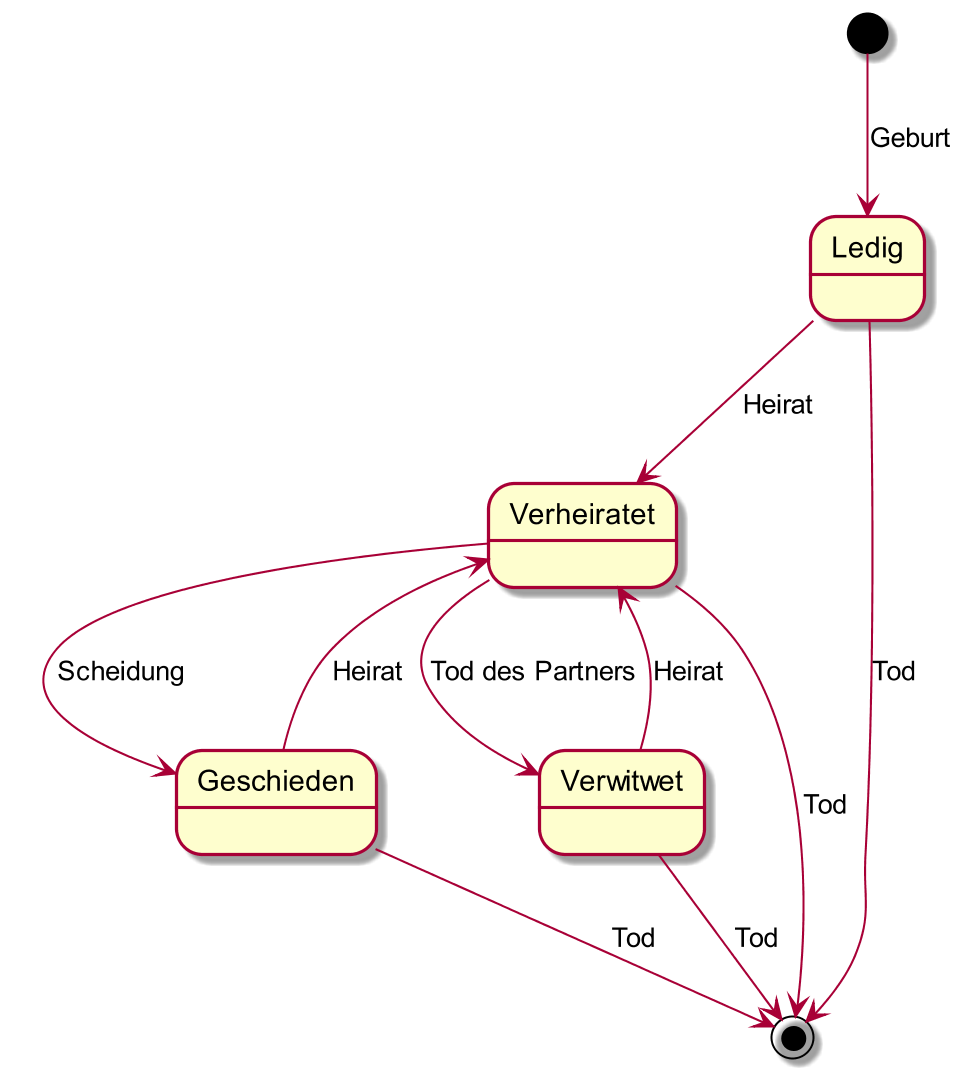

The diagram above was rendered by PlantUML. Its source (embedded in the PNG):
@startuml

skinparam dpi 200

[*] --> Ledig : Geburt
state Ledig
state Verheiratet
state Geschieden

Ledig --> Verheiratet : Heirat
Verheiratet --> Geschieden : Scheidung
Geschieden --> Verheiratet : Heirat
Verheiratet --> Verwitwet : Tod des Partners
Verwitwet --> Verheiratet : Heirat

Ledig --> [*] : Tod
Verheiratet --> [*] : Tod
Geschieden --> [*] : Tod
Verwitwet --> [*] : Tod

@enduml